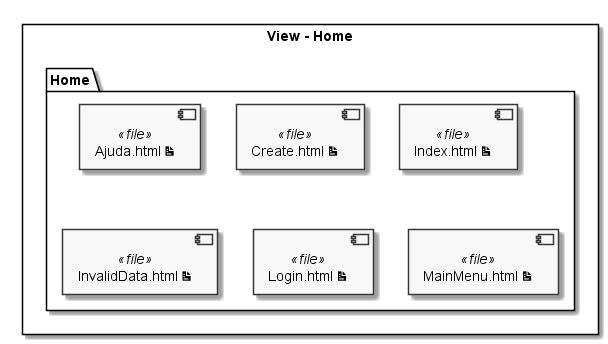

The diagram above was rendered by PlantUML. Its source (embedded in the PNG):
@startuml "Diagrama de Componentes - Home"

skinparam componentStyle uml2
skinparam monochrome true

rectangle "View - Home" {
    folder Home {
        [Ajuda.html <&document>] <<file>>
        [Create.html <&document>] <<file>>
        [Index.html <&document>] <<file>>
        [InvalidData.html <&document>] <<file>>
        [Login.html <&document>] <<file>>
        [MainMenu.html <&document>] <<file>>
    }
}

@enduml